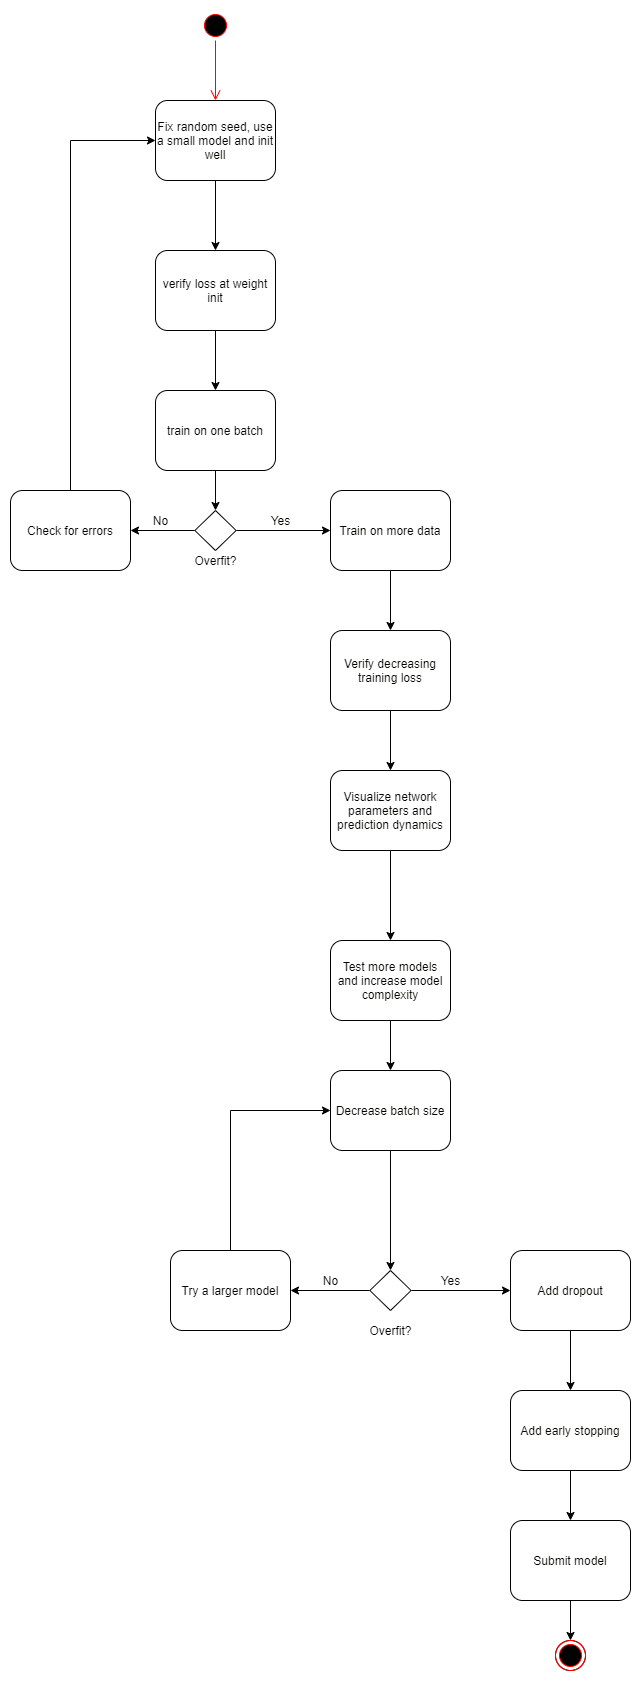

The diagram above was exported from draw.io. Its source (the exported page's mxGraphModel, read from the mxfile embedded in the PNG):
<mxGraphModel dx="1038" dy="579" grid="1" gridSize="10" guides="1" tooltips="1" connect="1" arrows="1" fold="1" page="1" pageScale="1" pageWidth="850" pageHeight="1100" background="none" math="0" shadow="0">
  <root>
    <mxCell id="0" />
    <mxCell id="1" parent="0" />
    <mxCell id="NP43aq0IATar3Xsjg3IU-12" style="edgeStyle=orthogonalEdgeStyle;rounded=0;orthogonalLoop=1;jettySize=auto;html=1;entryX=0.5;entryY=0;entryDx=0;entryDy=0;" parent="1" source="NP43aq0IATar3Xsjg3IU-3" target="NP43aq0IATar3Xsjg3IU-6" edge="1">
      <mxGeometry relative="1" as="geometry" />
    </mxCell>
    <mxCell id="NP43aq0IATar3Xsjg3IU-3" value="Fix random seed, use a small model and init well" style="shape=ext;rounded=1;html=1;whiteSpace=wrap;" parent="1" vertex="1">
      <mxGeometry x="185" y="1150" width="120" height="80" as="geometry" />
    </mxCell>
    <mxCell id="NP43aq0IATar3Xsjg3IU-13" style="edgeStyle=orthogonalEdgeStyle;rounded=0;orthogonalLoop=1;jettySize=auto;html=1;entryX=0.5;entryY=0;entryDx=0;entryDy=0;" parent="1" source="NP43aq0IATar3Xsjg3IU-6" target="NP43aq0IATar3Xsjg3IU-8" edge="1">
      <mxGeometry relative="1" as="geometry" />
    </mxCell>
    <mxCell id="NP43aq0IATar3Xsjg3IU-6" value="verify loss at weight init" style="shape=ext;rounded=1;html=1;whiteSpace=wrap;" parent="1" vertex="1">
      <mxGeometry x="185" y="1300" width="120" height="80" as="geometry" />
    </mxCell>
    <mxCell id="NP43aq0IATar3Xsjg3IU-16" style="edgeStyle=orthogonalEdgeStyle;rounded=0;orthogonalLoop=1;jettySize=auto;html=1;entryX=0.5;entryY=0;entryDx=0;entryDy=0;" parent="1" source="NP43aq0IATar3Xsjg3IU-8" target="NP43aq0IATar3Xsjg3IU-15" edge="1">
      <mxGeometry relative="1" as="geometry" />
    </mxCell>
    <mxCell id="NP43aq0IATar3Xsjg3IU-8" value="train on one batch" style="shape=ext;rounded=1;html=1;whiteSpace=wrap;" parent="1" vertex="1">
      <mxGeometry x="185" y="1440" width="120" height="80" as="geometry" />
    </mxCell>
    <mxCell id="NP43aq0IATar3Xsjg3IU-19" style="edgeStyle=orthogonalEdgeStyle;rounded=0;orthogonalLoop=1;jettySize=auto;html=1;entryX=0;entryY=0.5;entryDx=0;entryDy=0;" parent="1" source="NP43aq0IATar3Xsjg3IU-15" target="NP43aq0IATar3Xsjg3IU-18" edge="1">
      <mxGeometry relative="1" as="geometry" />
    </mxCell>
    <mxCell id="NP43aq0IATar3Xsjg3IU-23" style="edgeStyle=orthogonalEdgeStyle;rounded=0;orthogonalLoop=1;jettySize=auto;html=1;entryX=1;entryY=0.5;entryDx=0;entryDy=0;" parent="1" source="NP43aq0IATar3Xsjg3IU-15" target="NP43aq0IATar3Xsjg3IU-22" edge="1">
      <mxGeometry relative="1" as="geometry" />
    </mxCell>
    <mxCell id="NP43aq0IATar3Xsjg3IU-15" value="" style="rhombus;whiteSpace=wrap;html=1;" parent="1" vertex="1">
      <mxGeometry x="224.38" y="1560" width="41.25" height="40" as="geometry" />
    </mxCell>
    <mxCell id="NP43aq0IATar3Xsjg3IU-17" value="Overfit?" style="text;html=1;align=center;verticalAlign=middle;resizable=0;points=[];autosize=1;strokeColor=none;fillColor=none;" parent="1" vertex="1">
      <mxGeometry x="215.01" y="1600" width="60" height="20" as="geometry" />
    </mxCell>
    <mxCell id="NP43aq0IATar3Xsjg3IU-27" style="edgeStyle=orthogonalEdgeStyle;rounded=0;orthogonalLoop=1;jettySize=auto;html=1;entryX=0.5;entryY=0;entryDx=0;entryDy=0;" parent="1" source="NP43aq0IATar3Xsjg3IU-18" target="NP43aq0IATar3Xsjg3IU-26" edge="1">
      <mxGeometry relative="1" as="geometry" />
    </mxCell>
    <mxCell id="NP43aq0IATar3Xsjg3IU-18" value="Train on more data" style="shape=ext;rounded=1;html=1;whiteSpace=wrap;" parent="1" vertex="1">
      <mxGeometry x="360" y="1540" width="120" height="80" as="geometry" />
    </mxCell>
    <mxCell id="NP43aq0IATar3Xsjg3IU-20" value="Yes" style="text;html=1;align=center;verticalAlign=middle;resizable=0;points=[];autosize=1;strokeColor=none;fillColor=none;" parent="1" vertex="1">
      <mxGeometry x="290" y="1560" width="40" height="20" as="geometry" />
    </mxCell>
    <mxCell id="NP43aq0IATar3Xsjg3IU-25" style="edgeStyle=orthogonalEdgeStyle;rounded=0;orthogonalLoop=1;jettySize=auto;html=1;" parent="1" source="NP43aq0IATar3Xsjg3IU-22" target="NP43aq0IATar3Xsjg3IU-3" edge="1">
      <mxGeometry relative="1" as="geometry">
        <mxPoint x="100" y="1070" as="targetPoint" />
        <Array as="points">
          <mxPoint x="100" y="1190" />
        </Array>
      </mxGeometry>
    </mxCell>
    <mxCell id="NP43aq0IATar3Xsjg3IU-22" value="Check for errors" style="shape=ext;rounded=1;html=1;whiteSpace=wrap;" parent="1" vertex="1">
      <mxGeometry x="40" y="1540" width="120" height="80" as="geometry" />
    </mxCell>
    <mxCell id="NP43aq0IATar3Xsjg3IU-24" value="No" style="text;html=1;align=center;verticalAlign=middle;resizable=0;points=[];autosize=1;strokeColor=none;fillColor=none;" parent="1" vertex="1">
      <mxGeometry x="175" y="1560" width="30" height="20" as="geometry" />
    </mxCell>
    <mxCell id="NP43aq0IATar3Xsjg3IU-29" style="edgeStyle=orthogonalEdgeStyle;rounded=0;orthogonalLoop=1;jettySize=auto;html=1;entryX=0.5;entryY=0;entryDx=0;entryDy=0;" parent="1" source="NP43aq0IATar3Xsjg3IU-26" target="NP43aq0IATar3Xsjg3IU-28" edge="1">
      <mxGeometry relative="1" as="geometry" />
    </mxCell>
    <mxCell id="NP43aq0IATar3Xsjg3IU-26" value="Verify decreasing training loss" style="shape=ext;rounded=1;html=1;whiteSpace=wrap;" parent="1" vertex="1">
      <mxGeometry x="360" y="1680" width="120" height="80" as="geometry" />
    </mxCell>
    <mxCell id="NP43aq0IATar3Xsjg3IU-30" style="edgeStyle=orthogonalEdgeStyle;rounded=0;orthogonalLoop=1;jettySize=auto;html=1;" parent="1" source="NP43aq0IATar3Xsjg3IU-28" edge="1">
      <mxGeometry relative="1" as="geometry">
        <mxPoint x="420" y="1990" as="targetPoint" />
      </mxGeometry>
    </mxCell>
    <mxCell id="NP43aq0IATar3Xsjg3IU-28" value="Visualize network parameters and prediction dynamics" style="shape=ext;rounded=1;html=1;whiteSpace=wrap;" parent="1" vertex="1">
      <mxGeometry x="360" y="1820" width="120" height="80" as="geometry" />
    </mxCell>
    <mxCell id="NP43aq0IATar3Xsjg3IU-33" style="edgeStyle=orthogonalEdgeStyle;rounded=0;orthogonalLoop=1;jettySize=auto;html=1;entryX=0.5;entryY=0;entryDx=0;entryDy=0;" parent="1" source="NP43aq0IATar3Xsjg3IU-31" target="NP43aq0IATar3Xsjg3IU-32" edge="1">
      <mxGeometry relative="1" as="geometry" />
    </mxCell>
    <mxCell id="NP43aq0IATar3Xsjg3IU-31" value="Test more models and increase model complexity" style="shape=ext;rounded=1;html=1;whiteSpace=wrap;" parent="1" vertex="1">
      <mxGeometry x="360" y="1990" width="120" height="80" as="geometry" />
    </mxCell>
    <mxCell id="NP43aq0IATar3Xsjg3IU-36" style="edgeStyle=orthogonalEdgeStyle;rounded=0;orthogonalLoop=1;jettySize=auto;html=1;entryX=0.5;entryY=0;entryDx=0;entryDy=0;" parent="1" source="NP43aq0IATar3Xsjg3IU-32" target="NP43aq0IATar3Xsjg3IU-35" edge="1">
      <mxGeometry relative="1" as="geometry" />
    </mxCell>
    <mxCell id="NP43aq0IATar3Xsjg3IU-32" value="Decrease batch size" style="shape=ext;rounded=1;html=1;whiteSpace=wrap;" parent="1" vertex="1">
      <mxGeometry x="360" y="2120" width="120" height="80" as="geometry" />
    </mxCell>
    <mxCell id="NP43aq0IATar3Xsjg3IU-39" style="edgeStyle=orthogonalEdgeStyle;rounded=0;orthogonalLoop=1;jettySize=auto;html=1;entryX=0;entryY=0.5;entryDx=0;entryDy=0;" parent="1" source="NP43aq0IATar3Xsjg3IU-35" target="NP43aq0IATar3Xsjg3IU-38" edge="1">
      <mxGeometry relative="1" as="geometry" />
    </mxCell>
    <mxCell id="NP43aq0IATar3Xsjg3IU-44" style="edgeStyle=orthogonalEdgeStyle;rounded=0;orthogonalLoop=1;jettySize=auto;html=1;entryX=1;entryY=0.5;entryDx=0;entryDy=0;" parent="1" source="NP43aq0IATar3Xsjg3IU-35" target="NP43aq0IATar3Xsjg3IU-43" edge="1">
      <mxGeometry relative="1" as="geometry" />
    </mxCell>
    <mxCell id="NP43aq0IATar3Xsjg3IU-35" value="" style="rhombus;whiteSpace=wrap;html=1;" parent="1" vertex="1">
      <mxGeometry x="399.37" y="2320" width="41.25" height="40" as="geometry" />
    </mxCell>
    <mxCell id="NP43aq0IATar3Xsjg3IU-37" value="Overfit?" style="text;html=1;align=center;verticalAlign=middle;resizable=0;points=[];autosize=1;strokeColor=none;fillColor=none;" parent="1" vertex="1">
      <mxGeometry x="390" y="2370" width="60" height="20" as="geometry" />
    </mxCell>
    <mxCell id="NP43aq0IATar3Xsjg3IU-42" style="edgeStyle=orthogonalEdgeStyle;rounded=0;orthogonalLoop=1;jettySize=auto;html=1;" parent="1" source="NP43aq0IATar3Xsjg3IU-38" target="NP43aq0IATar3Xsjg3IU-41" edge="1">
      <mxGeometry relative="1" as="geometry" />
    </mxCell>
    <mxCell id="NP43aq0IATar3Xsjg3IU-38" value="Add dropout" style="shape=ext;rounded=1;html=1;whiteSpace=wrap;" parent="1" vertex="1">
      <mxGeometry x="540" y="2300" width="120" height="80" as="geometry" />
    </mxCell>
    <mxCell id="NP43aq0IATar3Xsjg3IU-40" value="Yes" style="text;html=1;align=center;verticalAlign=middle;resizable=0;points=[];autosize=1;strokeColor=none;fillColor=none;" parent="1" vertex="1">
      <mxGeometry x="460" y="2320" width="40" height="20" as="geometry" />
    </mxCell>
    <mxCell id="NP43aq0IATar3Xsjg3IU-49" style="edgeStyle=orthogonalEdgeStyle;rounded=0;orthogonalLoop=1;jettySize=auto;html=1;" parent="1" source="NP43aq0IATar3Xsjg3IU-41" target="NP43aq0IATar3Xsjg3IU-47" edge="1">
      <mxGeometry relative="1" as="geometry" />
    </mxCell>
    <mxCell id="NP43aq0IATar3Xsjg3IU-41" value="Add early stopping" style="shape=ext;rounded=1;html=1;whiteSpace=wrap;" parent="1" vertex="1">
      <mxGeometry x="540" y="2440" width="120" height="80" as="geometry" />
    </mxCell>
    <mxCell id="NP43aq0IATar3Xsjg3IU-46" style="edgeStyle=orthogonalEdgeStyle;rounded=0;orthogonalLoop=1;jettySize=auto;html=1;entryX=0;entryY=0.5;entryDx=0;entryDy=0;" parent="1" source="NP43aq0IATar3Xsjg3IU-43" target="NP43aq0IATar3Xsjg3IU-32" edge="1">
      <mxGeometry relative="1" as="geometry">
        <mxPoint x="260" y="2060" as="targetPoint" />
        <Array as="points">
          <mxPoint x="260" y="2160" />
        </Array>
      </mxGeometry>
    </mxCell>
    <mxCell id="NP43aq0IATar3Xsjg3IU-43" value="Try a larger model" style="shape=ext;rounded=1;html=1;whiteSpace=wrap;" parent="1" vertex="1">
      <mxGeometry x="200" y="2300" width="120" height="80" as="geometry" />
    </mxCell>
    <mxCell id="NP43aq0IATar3Xsjg3IU-45" value="No" style="text;html=1;align=center;verticalAlign=middle;resizable=0;points=[];autosize=1;strokeColor=none;fillColor=none;" parent="1" vertex="1">
      <mxGeometry x="345" y="2320" width="30" height="20" as="geometry" />
    </mxCell>
    <mxCell id="NP43aq0IATar3Xsjg3IU-50" style="edgeStyle=orthogonalEdgeStyle;rounded=0;orthogonalLoop=1;jettySize=auto;html=1;exitX=0.5;exitY=1;exitDx=0;exitDy=0;entryX=0.5;entryY=0;entryDx=0;entryDy=0;" parent="1" source="NP43aq0IATar3Xsjg3IU-47" target="NP43aq0IATar3Xsjg3IU-48" edge="1">
      <mxGeometry relative="1" as="geometry" />
    </mxCell>
    <mxCell id="NP43aq0IATar3Xsjg3IU-47" value="Submit model" style="shape=ext;rounded=1;html=1;whiteSpace=wrap;" parent="1" vertex="1">
      <mxGeometry x="540" y="2570" width="120" height="80" as="geometry" />
    </mxCell>
    <mxCell id="NP43aq0IATar3Xsjg3IU-48" value="" style="ellipse;whiteSpace=wrap;html=1;aspect=fixed;" parent="1" vertex="1">
      <mxGeometry x="585" y="2690" width="30" height="30" as="geometry" />
    </mxCell>
    <mxCell id="dP18_NTbnQa4rMpbzaYZ-1" value="" style="ellipse;html=1;shape=endState;fillColor=#000000;strokeColor=#ff0000;" vertex="1" parent="1">
      <mxGeometry x="585" y="2690" width="30" height="30" as="geometry" />
    </mxCell>
    <mxCell id="dP18_NTbnQa4rMpbzaYZ-2" value="" style="ellipse;html=1;shape=startState;fillColor=#000000;strokeColor=#ff0000;" vertex="1" parent="1">
      <mxGeometry x="230" y="1060" width="30" height="30" as="geometry" />
    </mxCell>
    <mxCell id="dP18_NTbnQa4rMpbzaYZ-3" value="" style="edgeStyle=orthogonalEdgeStyle;html=1;verticalAlign=bottom;endArrow=open;endSize=8;strokeColor=#ff0000;rounded=0;" edge="1" source="dP18_NTbnQa4rMpbzaYZ-2" parent="1">
      <mxGeometry relative="1" as="geometry">
        <mxPoint x="245" y="1150" as="targetPoint" />
      </mxGeometry>
    </mxCell>
  </root>
</mxGraphModel>